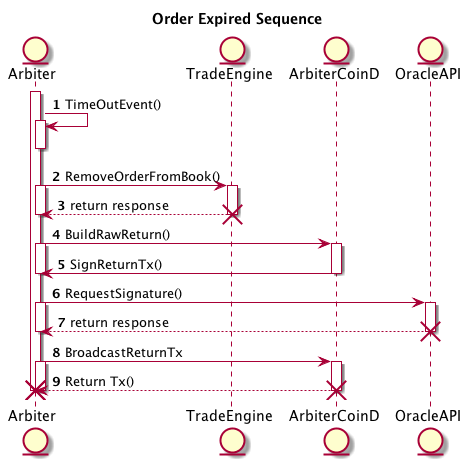

The diagram above was rendered by PlantUML. Its source (embedded in the PNG):
@startuml
autonumber
title Order Expired Sequence
entity Arbiter
entity TradeEngine
entity ArbiterCoinD
entity OracleAPI

activate Arbiter
Arbiter -> Arbiter : TimeOutEvent()
activate Arbiter
deactivate Arbiter
Arbiter -> TradeEngine  : RemoveOrderFromBook()
activate TradeEngine 
activate Arbiter
TradeEngine --> Arbiter : return response
deactivate TradeEngine
deactivate Arbiter
destroy TradeEngine
Arbiter -> ArbiterCoinD : BuildRawReturn()
activate Arbiter
activate ArbiterCoinD
ArbiterCoinD -> Arbiter : SignReturnTx()
deactivate Arbiter
deactivate ArbiterCoinD
Arbiter -> OracleAPI : RequestSignature()
activate Arbiter
activate OracleAPI
OracleAPI --> Arbiter : return response
deactivate Arbiter
deactivate OracleAPI
destroy OracleAPI
Arbiter -> ArbiterCoinD : BroadcastReturnTx
activate Arbiter
activate ArbiterCoinD
ArbiterCoinD --> Arbiter : Return Tx()
deactivate ArbiterCoinD
destroy ArbiterCoinD
deactivate Arbiter
destroy Arbiter
deactivate Arbiter
deactivate Arbiter
destroy Arbiter
@enduml